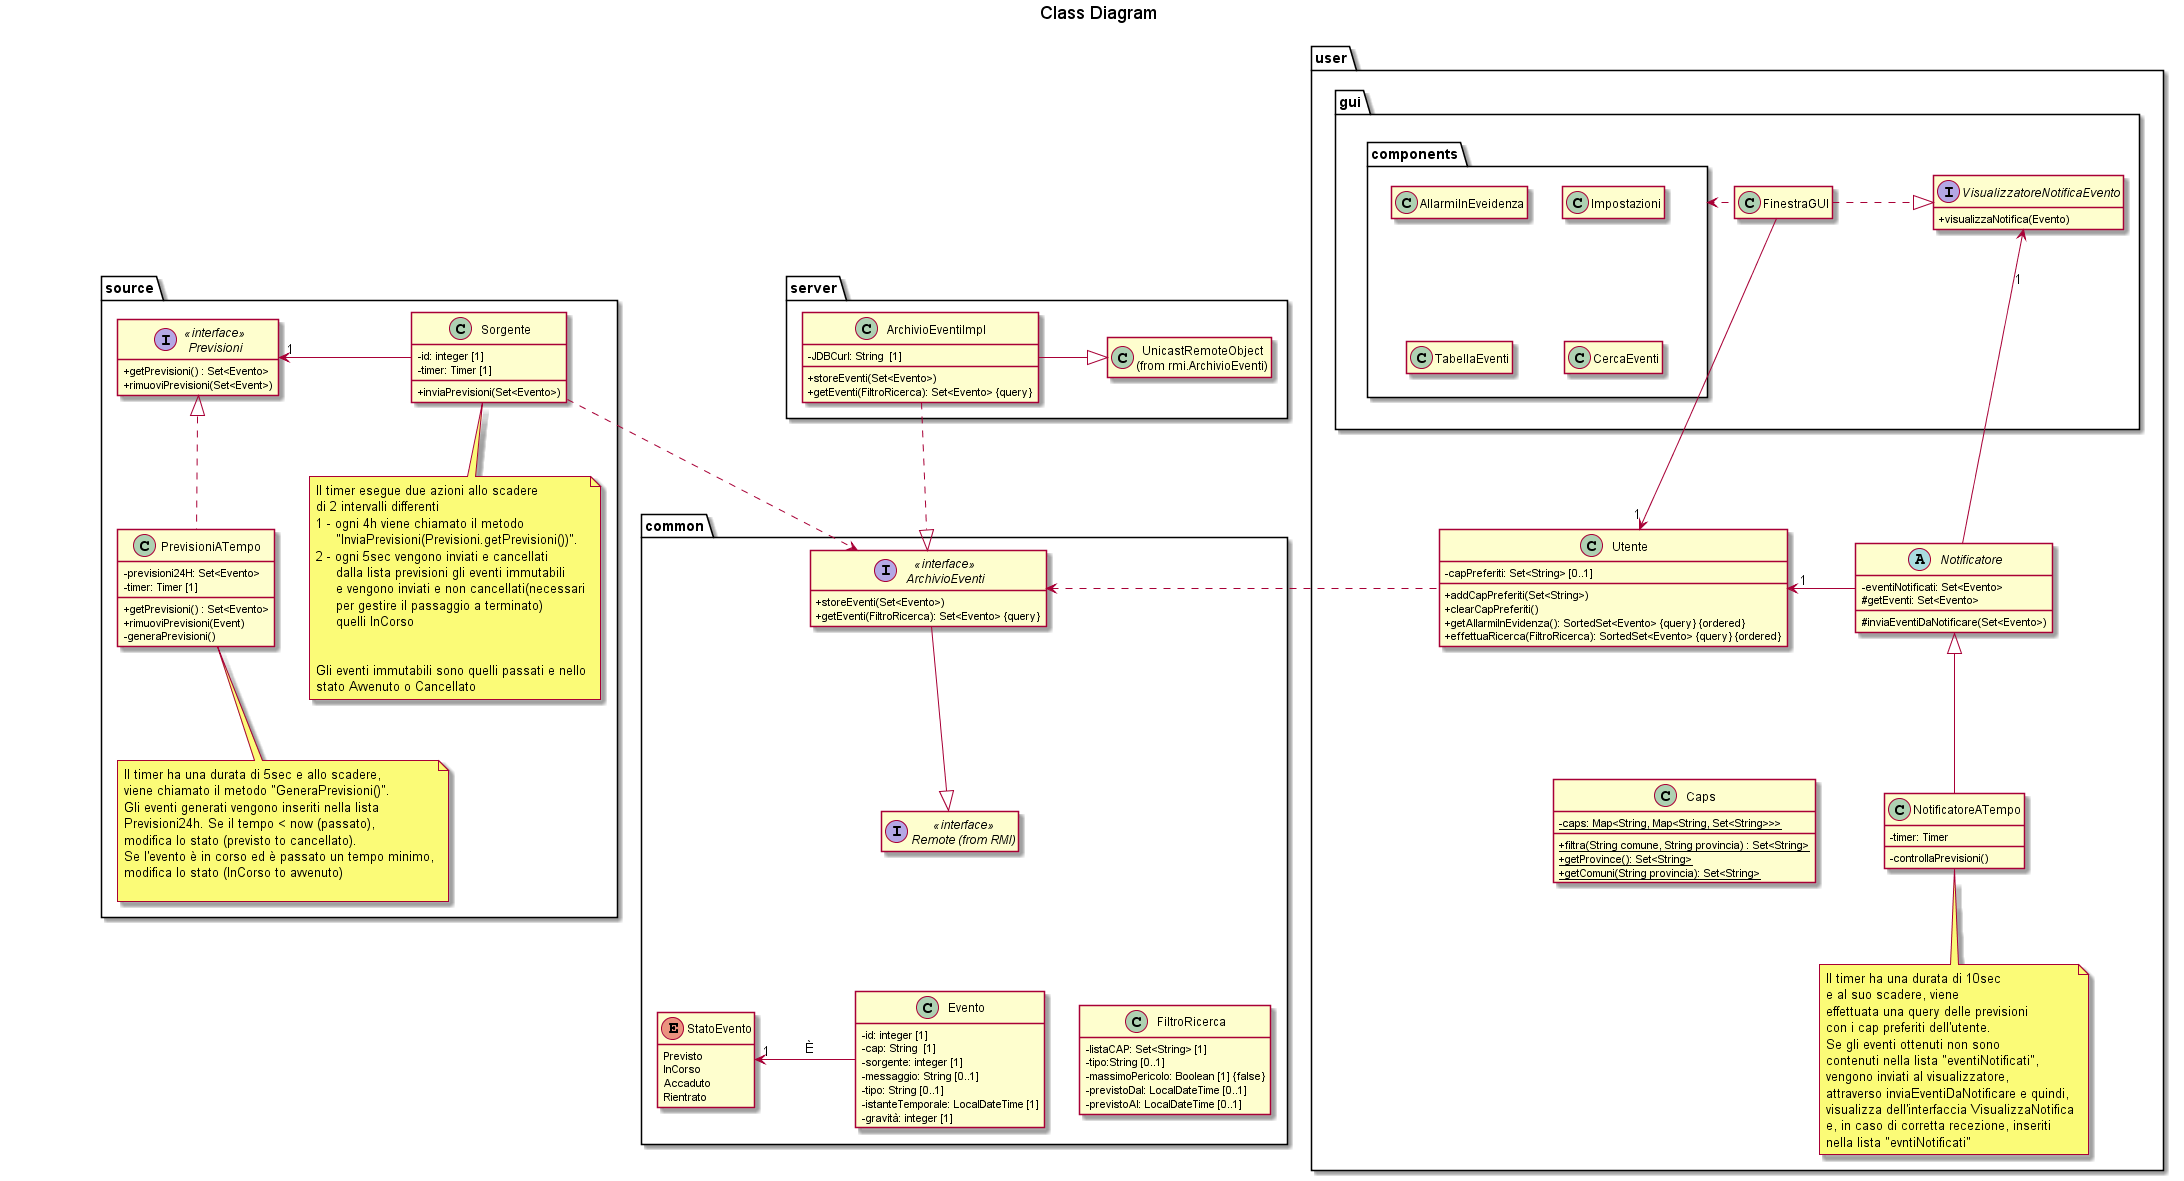

The diagram above was rendered by PlantUML. Its source (embedded in the PNG):
@startuml
title Class Diagram
package source {
    interface Previsioni<<interface>> {
        + getPrevisioni() : Set<Evento>
        + rimuoviPrevisioni(Set<Event>)
    }

    class PrevisioniATempo {
        - previsioni24H: Set<Evento>
        - timer: Timer [1]
        + getPrevisioni() : Set<Evento>
        + rimuoviPrevisioni(Event)
        - generaPrevisioni()
    }

    class Sorgente {
        - id: integer [1]
        - timer: Timer [1]
        + inviaPrevisioni(Set<Evento>)
    }
    note bottom of Sorgente: Il timer esegue due azioni allo scadere\ndi 2 intervalli differenti\n1 - ogni 4h viene chiamato il metodo\n     "InviaPrevisioni(Previsioni.getPrevisioni())".\n2 - ogni 5sec vengono inviati e cancellati\n     dalla lista previsioni gli eventi immutabili\n     e vengono inviati e non cancellati(necessari\n     per gestire il passaggio a terminato)\n     quelli InCorso\n\n\nGli eventi immutabili sono quelli passati e nello\nstato Avvenuto o Cancellato
    note bottom of PrevisioniATempo: Il timer ha una durata di 5sec e allo scadere,\nviene chiamato il metodo "GeneraPrevisioni()".\nGli eventi generati vengono inseriti nella lista\nPrevisioni24h. Se il tempo < now (passato),\nmodifica lo stato (previsto to cancellato).\nSe l'evento è in corso ed è passato un tempo minimo,\nmodifica lo stato (InCorso to avvenuto)\n

    Previsioni "1" <- Sorgente : \t\t\t
    Previsioni <|.. PrevisioniATempo
}

package server{
    class ArchivioEventiImpl {
        - JDBCurl: String  [1]
        + storeEventi(Set<Evento>)
        + getEventi(FiltroRicerca): Set<Evento> {query}
    }

    class "UnicastRemoteObject\n(from rmi.ArchivioEventi)" as UnicastRemoteObject

    ArchivioEventiImpl -|> UnicastRemoteObject :\t
}

package user {
    class Utente {
        - capPreferiti: Set<String> [0..1]
        + addCapPreferiti(Set<String>)
        + clearCapPreferiti()
        + getAllarmiInEvidenza(): SortedSet<Evento> {query} {ordered}
        + effettuaRicerca(FiltroRicerca): SortedSet<Evento> {query} {ordered}
    }

    abstract Notificatore {
        - eventiNotificati: Set<Evento>
        # getEventi: Set<Evento>
        # inviaEventiDaNotificare(Set<Evento>)
    }

    class NotificatoreATempo {
        - timer: Timer
        - controllaPrevisioni()
    }
    note bottom of NotificatoreATempo: Il timer ha una durata di 10sec\ne al suo scadere, viene\neffettuata una query delle previsioni\ncon i cap preferiti dell'utente.\nSe gli eventi ottenuti non sono\ncontenuti nella lista "eventiNotificati",\nvengono inviati al visualizzatore,\nattraverso inviaEventiDaNotificare e quindi,\nvisualizza dell'interfaccia VisualizzaNotifica\ne, in caso di corretta recezione, inseriti\nnella lista "evntiNotificati"

    class Caps {
        - {static} caps: Map<String, Map<String, Set<String>>>
        + {static} filtra(String comune, String provincia) : Set<String>
        + {static} getProvince(): Set<String>
        + {static} getComuni(String provincia): Set<String>
    }

    Utente " 1" <- Notificatore :\t
    Notificatore <|-- NotificatoreATempo

    package gui {
        package components  {
            class TabellaEventi
            class Impostazioni
            class CercaEventi
            class AllarmiInEveidenza
        }

        class FinestraGUI

        interface VisualizzatoreNotificaEvento {
            + visualizzaNotifica(Evento)
        }

        components <. FinestraGUI 
        FinestraGUI .|> VisualizzatoreNotificaEvento: \t\t
    }

    VisualizzatoreNotificaEvento "\n\n1" <-- Notificatore
    FinestraGUI --> "\n\n\n1" Utente
}

package common {
    interface ArchivioEventi<<interface>> {
        + storeEventi(Set<Evento>)
        + getEventi(FiltroRicerca): Set<Evento> {query}
    }

    interface "Remote (from RMI)" as Remote <<interface>>
    ArchivioEventi --|> Remote

    enum StatoEvento {
        Previsto
        InCorso
        Accaduto
        Rientrato
    }

    class Evento {
        - id: integer [1]
        - cap: String  [1]
        - sorgente: integer [1]
        - messaggio: String [0..1]
        - tipo: String [0..1]
        - istanteTemporale: LocalDateTime [1]
        - gravità: integer [1]
    }

    StatoEvento "1" <- Evento: \tÈ\t

    class FiltroRicerca {
        - listaCAP: Set<String> [1]
        - tipo:String [0..1]
        - massimoPericolo: Boolean [1] {false}
        - previstoDal: LocalDateTime [0..1]
        - previstoAl: LocalDateTime [0..1]
    }
}

Sorgente .> ArchivioEventi
ArchivioEventiImpl ..|> ArchivioEventi
ArchivioEventi <. Utente

'Layout only
hide empty members
skinparam classAttributeIconSize 0
Sorgente -[hidden]--- StatoEvento
Notificatore .[hidden].> FiltroRicerca
Caps -[hidden]> NotificatoreATempo: \t
Remote -[hidden]-> FiltroRicerca
Remote -[hidden]-> Evento
CercaEventi -[hidden]-> Utente
Impostazioni -[hidden]-> CercaEventi
AllarmiInEveidenza -[hidden]-> TabellaEventi
@enduml